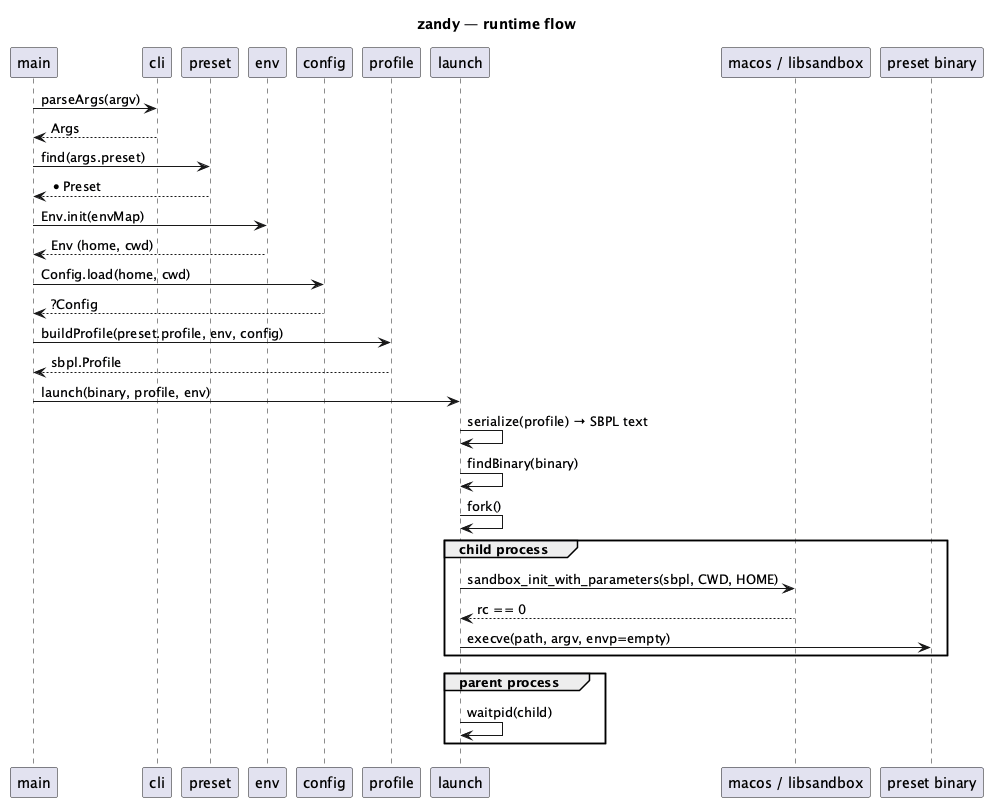

The diagram above was rendered by PlantUML. Its source (embedded in the PNG):
@startuml runtime-flow
title zandy — runtime flow

skinparam shadowing false

participant "main" as Main
participant "cli" as Cli
participant "preset" as Preset
participant "env" as Env
participant "config" as Config
participant "profile" as Profile
participant "launch" as Launch
participant "macos / libsandbox" as Sandbox
participant "preset binary" as Bin

Main -> Cli : parseArgs(argv)
Cli --> Main : Args
Main -> Preset : find(args.preset)
Preset --> Main : *Preset

Main -> Env : Env.init(envMap)
Env --> Main : Env (home, cwd)
Main -> Config : Config.load(home, cwd)
Config --> Main : ?Config
Main -> Profile : buildProfile(preset.profile, env, config)
Profile --> Main : sbpl.Profile

Main -> Launch : launch(binary, profile, env)
Launch -> Launch : serialize(profile) → SBPL text
Launch -> Launch : findBinary(binary)

Launch -> Launch : fork()

group child process
  Launch -> Sandbox : sandbox_init_with_parameters(sbpl, CWD, HOME)
  Sandbox --> Launch : rc == 0
  Launch -> Bin : execve(path, argv, envp=empty)
end

group parent process
  Launch -> Launch : waitpid(child)
end

@enduml